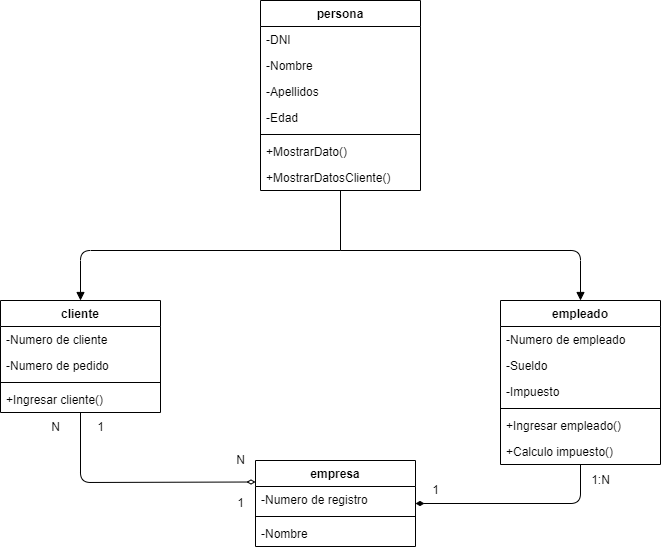

The diagram above was exported from draw.io. Its source (the exported page's mxGraphModel, read from the mxfile embedded in the PNG):
<mxGraphModel dx="768" dy="563" grid="1" gridSize="10" guides="1" tooltips="1" connect="1" arrows="1" fold="1" page="1" pageScale="1" pageWidth="850" pageHeight="1100" math="0" shadow="0">
  <root>
    <mxCell id="0" />
    <mxCell id="1" parent="0" />
    <mxCell id="27" style="edgeStyle=none;html=1;endArrow=none;endFill=0;" parent="1" source="2" edge="1">
      <mxGeometry relative="1" as="geometry">
        <mxPoint x="430" y="290" as="targetPoint" />
      </mxGeometry>
    </mxCell>
    <mxCell id="2" value="persona" style="swimlane;fontStyle=1;align=center;verticalAlign=top;childLayout=stackLayout;horizontal=1;startSize=26;horizontalStack=0;resizeParent=1;resizeParentMax=0;resizeLast=0;collapsible=1;marginBottom=0;" parent="1" vertex="1">
      <mxGeometry x="350" y="40" width="160" height="190" as="geometry" />
    </mxCell>
    <mxCell id="3" value="-DNI" style="text;strokeColor=none;fillColor=none;align=left;verticalAlign=top;spacingLeft=4;spacingRight=4;overflow=hidden;rotatable=0;points=[[0,0.5],[1,0.5]];portConstraint=eastwest;" parent="2" vertex="1">
      <mxGeometry y="26" width="160" height="26" as="geometry" />
    </mxCell>
    <mxCell id="19" value="-Nombre" style="text;strokeColor=none;fillColor=none;align=left;verticalAlign=top;spacingLeft=4;spacingRight=4;overflow=hidden;rotatable=0;points=[[0,0.5],[1,0.5]];portConstraint=eastwest;" parent="2" vertex="1">
      <mxGeometry y="52" width="160" height="26" as="geometry" />
    </mxCell>
    <mxCell id="18" value="-Apellidos" style="text;strokeColor=none;fillColor=none;align=left;verticalAlign=top;spacingLeft=4;spacingRight=4;overflow=hidden;rotatable=0;points=[[0,0.5],[1,0.5]];portConstraint=eastwest;" parent="2" vertex="1">
      <mxGeometry y="78" width="160" height="26" as="geometry" />
    </mxCell>
    <mxCell id="20" value="-Edad" style="text;strokeColor=none;fillColor=none;align=left;verticalAlign=top;spacingLeft=4;spacingRight=4;overflow=hidden;rotatable=0;points=[[0,0.5],[1,0.5]];portConstraint=eastwest;" parent="2" vertex="1">
      <mxGeometry y="104" width="160" height="26" as="geometry" />
    </mxCell>
    <mxCell id="4" value="" style="line;strokeWidth=1;fillColor=none;align=left;verticalAlign=middle;spacingTop=-1;spacingLeft=3;spacingRight=3;rotatable=0;labelPosition=right;points=[];portConstraint=eastwest;strokeColor=inherit;" parent="2" vertex="1">
      <mxGeometry y="130" width="160" height="8" as="geometry" />
    </mxCell>
    <mxCell id="5" value="+MostrarDato()" style="text;strokeColor=none;fillColor=none;align=left;verticalAlign=top;spacingLeft=4;spacingRight=4;overflow=hidden;rotatable=0;points=[[0,0.5],[1,0.5]];portConstraint=eastwest;" parent="2" vertex="1">
      <mxGeometry y="138" width="160" height="26" as="geometry" />
    </mxCell>
    <mxCell id="23" value="+MostrarDatosCliente()" style="text;strokeColor=none;fillColor=none;align=left;verticalAlign=top;spacingLeft=4;spacingRight=4;overflow=hidden;rotatable=0;points=[[0,0.5],[1,0.5]];portConstraint=eastwest;" parent="2" vertex="1">
      <mxGeometry y="164" width="160" height="26" as="geometry" />
    </mxCell>
    <mxCell id="28" style="edgeStyle=none;html=1;exitX=0.5;exitY=0;exitDx=0;exitDy=0;endArrow=none;endFill=0;startArrow=block;startFill=1;" parent="1" source="6" edge="1">
      <mxGeometry relative="1" as="geometry">
        <mxPoint x="430" y="290" as="targetPoint" />
        <Array as="points">
          <mxPoint x="170" y="290" />
        </Array>
      </mxGeometry>
    </mxCell>
    <mxCell id="31" style="edgeStyle=none;html=1;entryX=0;entryY=0.25;entryDx=0;entryDy=0;endArrow=diamondThin;endFill=0;" parent="1" source="6" target="14" edge="1">
      <mxGeometry relative="1" as="geometry">
        <Array as="points">
          <mxPoint x="170" y="522" />
        </Array>
      </mxGeometry>
    </mxCell>
    <mxCell id="6" value="cliente" style="swimlane;fontStyle=1;align=center;verticalAlign=top;childLayout=stackLayout;horizontal=1;startSize=26;horizontalStack=0;resizeParent=1;resizeParentMax=0;resizeLast=0;collapsible=1;marginBottom=0;" parent="1" vertex="1">
      <mxGeometry x="90" y="340" width="160" height="112" as="geometry" />
    </mxCell>
    <mxCell id="7" value="-Numero de cliente" style="text;strokeColor=none;fillColor=none;align=left;verticalAlign=top;spacingLeft=4;spacingRight=4;overflow=hidden;rotatable=0;points=[[0,0.5],[1,0.5]];portConstraint=eastwest;" parent="6" vertex="1">
      <mxGeometry y="26" width="160" height="26" as="geometry" />
    </mxCell>
    <mxCell id="21" value="-Numero de pedido" style="text;strokeColor=none;fillColor=none;align=left;verticalAlign=top;spacingLeft=4;spacingRight=4;overflow=hidden;rotatable=0;points=[[0,0.5],[1,0.5]];portConstraint=eastwest;" parent="6" vertex="1">
      <mxGeometry y="52" width="160" height="26" as="geometry" />
    </mxCell>
    <mxCell id="8" value="" style="line;strokeWidth=1;fillColor=none;align=left;verticalAlign=middle;spacingTop=-1;spacingLeft=3;spacingRight=3;rotatable=0;labelPosition=right;points=[];portConstraint=eastwest;strokeColor=inherit;" parent="6" vertex="1">
      <mxGeometry y="78" width="160" height="8" as="geometry" />
    </mxCell>
    <mxCell id="9" value="+Ingresar cliente()" style="text;strokeColor=none;fillColor=none;align=left;verticalAlign=top;spacingLeft=4;spacingRight=4;overflow=hidden;rotatable=0;points=[[0,0.5],[1,0.5]];portConstraint=eastwest;" parent="6" vertex="1">
      <mxGeometry y="86" width="160" height="26" as="geometry" />
    </mxCell>
    <mxCell id="29" style="edgeStyle=none;html=1;exitX=0.5;exitY=0;exitDx=0;exitDy=0;endArrow=none;endFill=0;startArrow=block;startFill=1;" parent="1" source="10" edge="1">
      <mxGeometry relative="1" as="geometry">
        <mxPoint x="430" y="290" as="targetPoint" />
        <Array as="points">
          <mxPoint x="670" y="290" />
        </Array>
      </mxGeometry>
    </mxCell>
    <mxCell id="33" style="edgeStyle=none;html=1;endArrow=diamondThin;endFill=1;startArrow=none;startFill=0;" parent="1" source="10" target="14" edge="1">
      <mxGeometry relative="1" as="geometry">
        <Array as="points">
          <mxPoint x="670" y="543" />
        </Array>
      </mxGeometry>
    </mxCell>
    <mxCell id="10" value="empleado" style="swimlane;fontStyle=1;align=center;verticalAlign=top;childLayout=stackLayout;horizontal=1;startSize=26;horizontalStack=0;resizeParent=1;resizeParentMax=0;resizeLast=0;collapsible=1;marginBottom=0;" parent="1" vertex="1">
      <mxGeometry x="590" y="340" width="160" height="164" as="geometry" />
    </mxCell>
    <mxCell id="25" value="-Numero de empleado" style="text;strokeColor=none;fillColor=none;align=left;verticalAlign=top;spacingLeft=4;spacingRight=4;overflow=hidden;rotatable=0;points=[[0,0.5],[1,0.5]];portConstraint=eastwest;" parent="10" vertex="1">
      <mxGeometry y="26" width="160" height="26" as="geometry" />
    </mxCell>
    <mxCell id="24" value="-Sueldo" style="text;strokeColor=none;fillColor=none;align=left;verticalAlign=top;spacingLeft=4;spacingRight=4;overflow=hidden;rotatable=0;points=[[0,0.5],[1,0.5]];portConstraint=eastwest;" parent="10" vertex="1">
      <mxGeometry y="52" width="160" height="26" as="geometry" />
    </mxCell>
    <mxCell id="11" value="-Impuesto" style="text;strokeColor=none;fillColor=none;align=left;verticalAlign=top;spacingLeft=4;spacingRight=4;overflow=hidden;rotatable=0;points=[[0,0.5],[1,0.5]];portConstraint=eastwest;" parent="10" vertex="1">
      <mxGeometry y="78" width="160" height="26" as="geometry" />
    </mxCell>
    <mxCell id="12" value="" style="line;strokeWidth=1;fillColor=none;align=left;verticalAlign=middle;spacingTop=-1;spacingLeft=3;spacingRight=3;rotatable=0;labelPosition=right;points=[];portConstraint=eastwest;strokeColor=inherit;" parent="10" vertex="1">
      <mxGeometry y="104" width="160" height="8" as="geometry" />
    </mxCell>
    <mxCell id="13" value="+Ingresar empleado()" style="text;strokeColor=none;fillColor=none;align=left;verticalAlign=top;spacingLeft=4;spacingRight=4;overflow=hidden;rotatable=0;points=[[0,0.5],[1,0.5]];portConstraint=eastwest;" parent="10" vertex="1">
      <mxGeometry y="112" width="160" height="26" as="geometry" />
    </mxCell>
    <mxCell id="26" value="+Calculo impuesto()" style="text;strokeColor=none;fillColor=none;align=left;verticalAlign=top;spacingLeft=4;spacingRight=4;overflow=hidden;rotatable=0;points=[[0,0.5],[1,0.5]];portConstraint=eastwest;" parent="10" vertex="1">
      <mxGeometry y="138" width="160" height="26" as="geometry" />
    </mxCell>
    <mxCell id="14" value="empresa" style="swimlane;fontStyle=1;align=center;verticalAlign=top;childLayout=stackLayout;horizontal=1;startSize=26;horizontalStack=0;resizeParent=1;resizeParentMax=0;resizeLast=0;collapsible=1;marginBottom=0;" parent="1" vertex="1">
      <mxGeometry x="345" y="500" width="160" height="86" as="geometry" />
    </mxCell>
    <mxCell id="15" value="-Numero de registro" style="text;strokeColor=none;fillColor=none;align=left;verticalAlign=top;spacingLeft=4;spacingRight=4;overflow=hidden;rotatable=0;points=[[0,0.5],[1,0.5]];portConstraint=eastwest;" parent="14" vertex="1">
      <mxGeometry y="26" width="160" height="26" as="geometry" />
    </mxCell>
    <mxCell id="16" value="" style="line;strokeWidth=1;fillColor=none;align=left;verticalAlign=middle;spacingTop=-1;spacingLeft=3;spacingRight=3;rotatable=0;labelPosition=right;points=[];portConstraint=eastwest;strokeColor=inherit;" parent="14" vertex="1">
      <mxGeometry y="52" width="160" height="8" as="geometry" />
    </mxCell>
    <mxCell id="22" value="-Nombre" style="text;strokeColor=none;fillColor=none;align=left;verticalAlign=top;spacingLeft=4;spacingRight=4;overflow=hidden;rotatable=0;points=[[0,0.5],[1,0.5]];portConstraint=eastwest;" parent="14" vertex="1">
      <mxGeometry y="60" width="160" height="26" as="geometry" />
    </mxCell>
    <mxCell id="34" value="N" style="text;html=1;align=center;verticalAlign=middle;resizable=0;points=[];autosize=1;strokeColor=none;fillColor=none;" parent="1" vertex="1">
      <mxGeometry x="130" y="452" width="30" height="30" as="geometry" />
    </mxCell>
    <mxCell id="35" value="1" style="text;html=1;align=center;verticalAlign=middle;resizable=0;points=[];autosize=1;strokeColor=none;fillColor=none;" parent="1" vertex="1">
      <mxGeometry x="175" y="452" width="30" height="30" as="geometry" />
    </mxCell>
    <mxCell id="36" value="N" style="text;html=1;align=center;verticalAlign=middle;resizable=0;points=[];autosize=1;strokeColor=none;fillColor=none;" parent="1" vertex="1">
      <mxGeometry x="315" y="485" width="30" height="30" as="geometry" />
    </mxCell>
    <mxCell id="37" value="1" style="text;html=1;align=center;verticalAlign=middle;resizable=0;points=[];autosize=1;strokeColor=none;fillColor=none;" parent="1" vertex="1">
      <mxGeometry x="315" y="528" width="30" height="30" as="geometry" />
    </mxCell>
    <mxCell id="38" value="1" style="text;html=1;align=center;verticalAlign=middle;resizable=0;points=[];autosize=1;strokeColor=none;fillColor=none;" parent="1" vertex="1">
      <mxGeometry x="510" y="515" width="30" height="30" as="geometry" />
    </mxCell>
    <mxCell id="39" value="1:N" style="text;html=1;align=center;verticalAlign=middle;resizable=0;points=[];autosize=1;strokeColor=none;fillColor=none;" parent="1" vertex="1">
      <mxGeometry x="670" y="505" width="40" height="30" as="geometry" />
    </mxCell>
  </root>
</mxGraphModel>